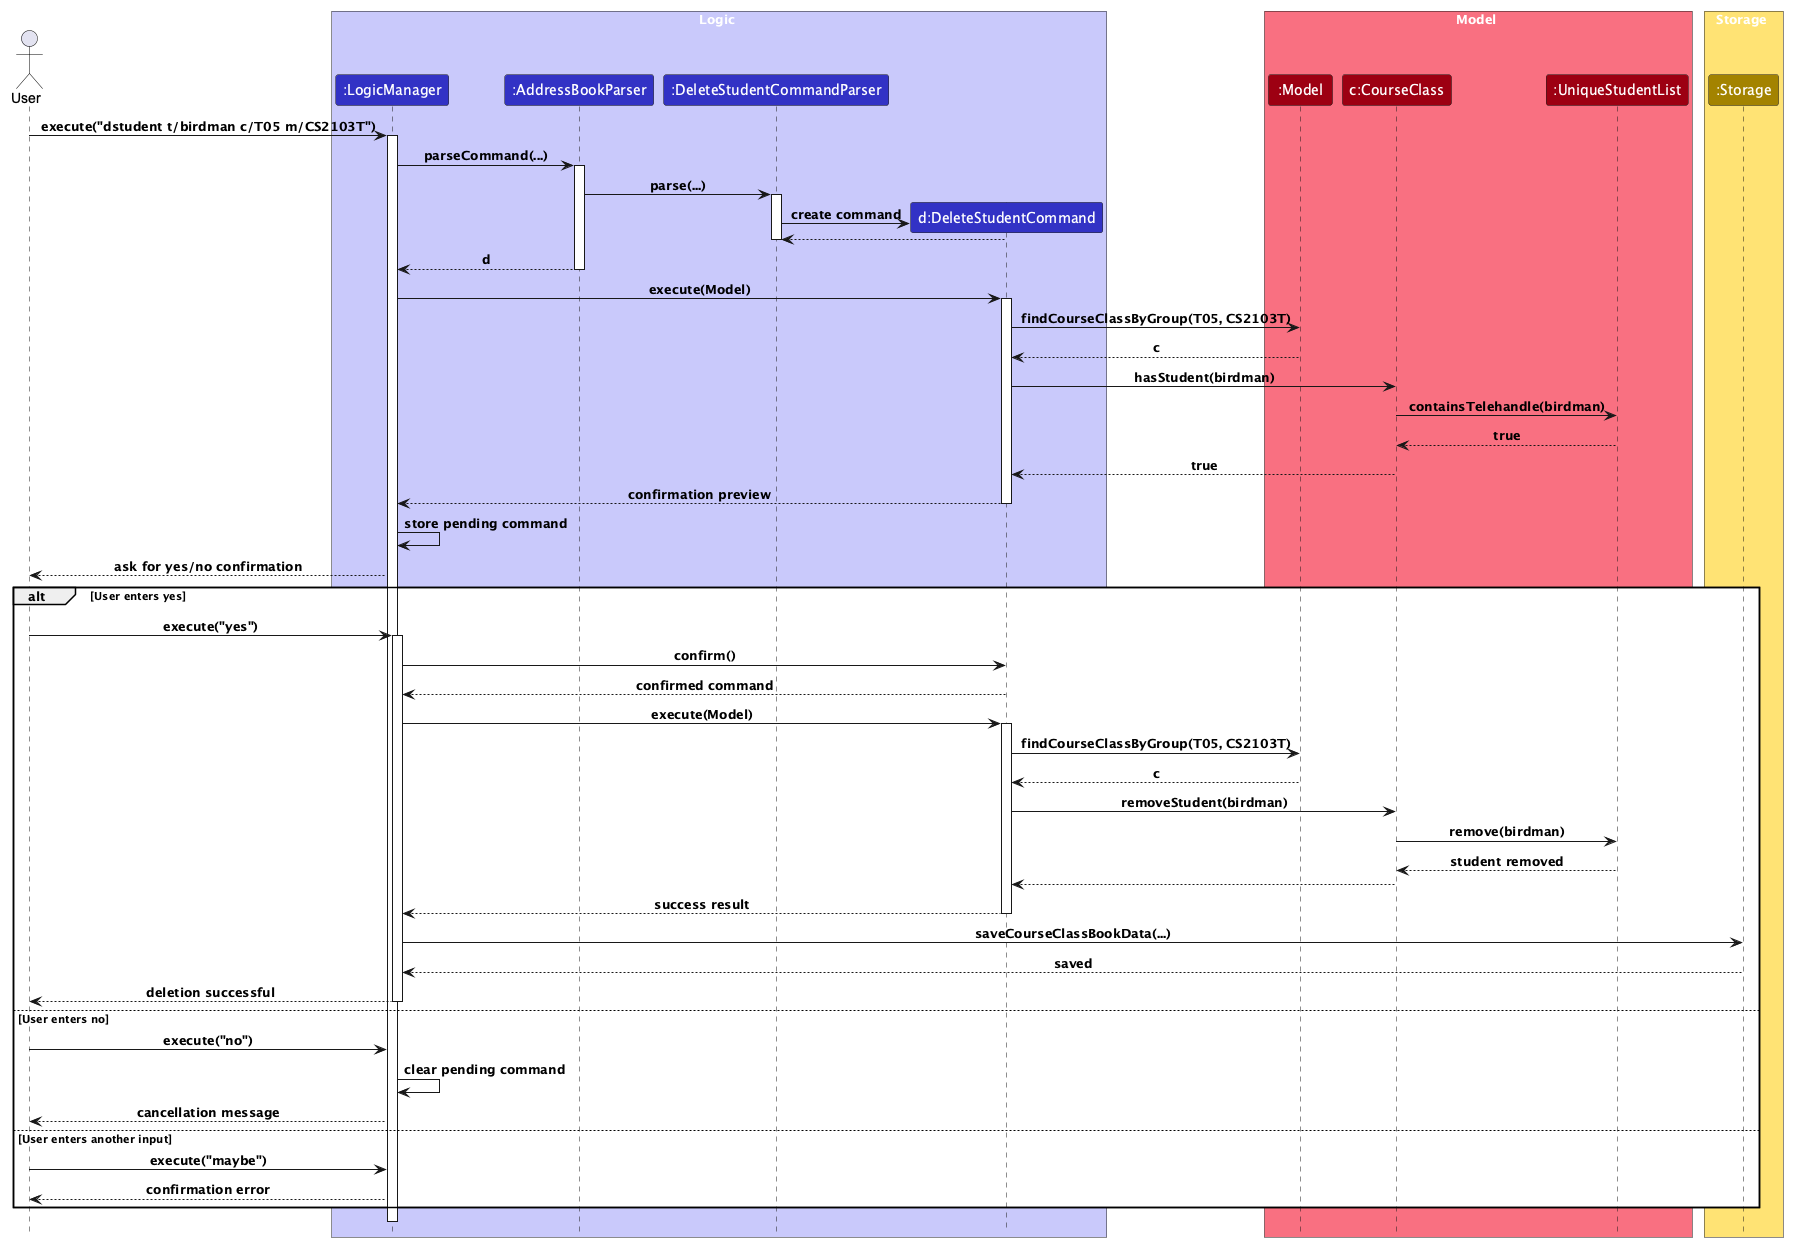

The diagram above was rendered by PlantUML. Its source (embedded in the PNG):
@startuml
!include style.puml

actor User

box Logic LOGIC_COLOR_T1
participant ":LogicManager" as LogicManager LOGIC_COLOR
participant ":AddressBookParser" as AddressBookParser LOGIC_COLOR
participant ":DeleteStudentCommandParser" as DeleteStudentCommandParser LOGIC_COLOR
participant "d:DeleteStudentCommand" as DeleteStudentCommand LOGIC_COLOR
end box

box Model MODEL_COLOR_T1
participant ":Model" as Model MODEL_COLOR
participant "c:CourseClass" as CourseClass MODEL_COLOR
participant ":UniqueStudentList" as UniqueStudentList MODEL_COLOR
end box

box Storage STORAGE_COLOR_T1
participant ":Storage" as Storage STORAGE_COLOR
end box

User -> LogicManager : execute("dstudent t/birdman c/T05 m/CS2103T")
activate LogicManager

LogicManager -> AddressBookParser : parseCommand(...)
activate AddressBookParser
AddressBookParser -> DeleteStudentCommandParser : parse(...)
activate DeleteStudentCommandParser
create DeleteStudentCommand
DeleteStudentCommandParser -> DeleteStudentCommand : create command
DeleteStudentCommand --> DeleteStudentCommandParser
deactivate DeleteStudentCommandParser
AddressBookParser --> LogicManager : d
deactivate AddressBookParser

LogicManager -> DeleteStudentCommand : execute(Model)
activate DeleteStudentCommand
DeleteStudentCommand -> Model : findCourseClassByGroup(T05, CS2103T)
Model --> DeleteStudentCommand : c
DeleteStudentCommand -> CourseClass : hasStudent(birdman)
CourseClass -> UniqueStudentList : containsTelehandle(birdman)
UniqueStudentList --> CourseClass : true
CourseClass --> DeleteStudentCommand : true
DeleteStudentCommand --> LogicManager : confirmation preview
deactivate DeleteStudentCommand
LogicManager -> LogicManager : store pending command
LogicManager --> User : ask for yes/no confirmation

alt User enters yes
    User -> LogicManager : execute("yes")
    activate LogicManager
    LogicManager -> DeleteStudentCommand : confirm()
    DeleteStudentCommand --> LogicManager : confirmed command
    LogicManager -> DeleteStudentCommand : execute(Model)
    activate DeleteStudentCommand
    DeleteStudentCommand -> Model : findCourseClassByGroup(T05, CS2103T)
    Model --> DeleteStudentCommand : c
    DeleteStudentCommand -> CourseClass : removeStudent(birdman)
    CourseClass -> UniqueStudentList : remove(birdman)
    UniqueStudentList --> CourseClass : student removed
    CourseClass --> DeleteStudentCommand
    DeleteStudentCommand --> LogicManager : success result
    deactivate DeleteStudentCommand
    LogicManager -> Storage : saveCourseClassBookData(...)
    Storage --> LogicManager : saved
    LogicManager --> User : deletion successful
    deactivate LogicManager
else User enters no
    User -> LogicManager : execute("no")
    LogicManager -> LogicManager : clear pending command
    LogicManager --> User : cancellation message
else User enters another input
    User -> LogicManager : execute("maybe")
    LogicManager --> User : confirmation error
end

deactivate LogicManager
@enduml